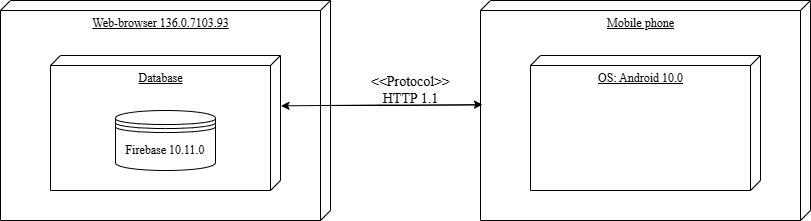

The diagram above was exported from draw.io. Its source (the exported page's mxGraphModel, read from the mxfile embedded in the PNG):
<mxGraphModel dx="983" dy="541" grid="1" gridSize="10" guides="1" tooltips="1" connect="1" arrows="1" fold="1" page="1" pageScale="1" pageWidth="1100" pageHeight="850" background="none" math="0" shadow="0">
  <root>
    <mxCell id="0" />
    <mxCell id="1" parent="0" />
    <mxCell id="MrJry86jmMf4i89fShdg-326" value="&lt;font style=&quot;font-size: 12px;&quot;&gt;Web-browser 136.0.7103.93&lt;/font&gt;" style="verticalAlign=top;align=center;spacingTop=8;spacingLeft=2;spacingRight=12;shape=cube;size=10;direction=south;fontStyle=4;html=1;rounded=0;shadow=0;comic=0;labelBackgroundColor=none;strokeWidth=1;fontFamily=Times New Roman;fontSize=14;" vertex="1" parent="1">
      <mxGeometry x="650" y="400" width="330" height="220" as="geometry" />
    </mxCell>
    <mxCell id="MrJry86jmMf4i89fShdg-327" value="&lt;font style=&quot;font-size: 12px;&quot;&gt;Mobile phone&lt;/font&gt;" style="verticalAlign=top;align=center;spacingTop=8;spacingLeft=2;spacingRight=12;shape=cube;size=10;direction=south;fontStyle=4;html=1;rounded=0;shadow=0;comic=0;labelBackgroundColor=none;strokeWidth=1;fontFamily=Times New Roman;fontSize=14;" vertex="1" parent="1">
      <mxGeometry x="1130" y="400" width="330" height="220" as="geometry" />
    </mxCell>
    <mxCell id="MrJry86jmMf4i89fShdg-328" style="edgeStyle=orthogonalEdgeStyle;rounded=0;orthogonalLoop=1;jettySize=auto;html=1;exitX=0;exitY=0;exitDx=105;exitDy=0;exitPerimeter=0;entryX=0.473;entryY=0.994;entryDx=0;entryDy=0;entryPerimeter=0;fontFamily=Times New Roman;fontSize=14;fontStyle=0" edge="1" parent="1" source="MrJry86jmMf4i89fShdg-326" target="MrJry86jmMf4i89fShdg-327">
      <mxGeometry relative="1" as="geometry" />
    </mxCell>
    <mxCell id="MrJry86jmMf4i89fShdg-329" value="&lt;font style=&quot;font-size: 12px;&quot;&gt;Database&lt;/font&gt;" style="verticalAlign=top;align=center;spacingTop=8;spacingLeft=2;spacingRight=12;shape=cube;size=10;direction=south;fontStyle=4;html=1;rounded=0;shadow=0;comic=0;labelBackgroundColor=none;strokeWidth=1;fontFamily=Times New Roman;fontSize=14;" vertex="1" parent="1">
      <mxGeometry x="700" y="455" width="230" height="135" as="geometry" />
    </mxCell>
    <mxCell id="MrJry86jmMf4i89fShdg-331" value="&lt;font style=&quot;font-size: 12px;&quot; face=&quot;Times New Roman&quot;&gt;OS: Android 10.0&lt;/font&gt;" style="verticalAlign=top;align=center;spacingTop=8;spacingLeft=2;spacingRight=12;shape=cube;size=10;direction=south;fontStyle=4;html=1;rounded=0;shadow=0;comic=0;labelBackgroundColor=none;strokeWidth=1;fontFamily=Times New Roman;fontSize=14;" vertex="1" parent="1">
      <mxGeometry x="1180" y="455" width="230" height="135" as="geometry" />
    </mxCell>
    <mxCell id="MrJry86jmMf4i89fShdg-332" value="&amp;lt;&amp;lt;Protocol&amp;gt;&amp;gt;&lt;br&gt;HTTP 1.1" style="text;html=1;align=center;verticalAlign=middle;resizable=0;points=[];autosize=1;strokeColor=none;fillColor=none;fontFamily=Times New Roman;fontSize=14;fontStyle=0" vertex="1" parent="1">
      <mxGeometry x="1010" y="465" width="100" height="50" as="geometry" />
    </mxCell>
    <mxCell id="MrJry86jmMf4i89fShdg-335" style="edgeStyle=orthogonalEdgeStyle;rounded=0;orthogonalLoop=1;jettySize=auto;html=1;entryX=0.373;entryY=-0.002;entryDx=0;entryDy=0;entryPerimeter=0;exitX=0.475;exitY=1.006;exitDx=0;exitDy=0;exitPerimeter=0;fontFamily=Times New Roman;fontSize=14;fontStyle=0" edge="1" parent="1" source="MrJry86jmMf4i89fShdg-327" target="MrJry86jmMf4i89fShdg-329">
      <mxGeometry relative="1" as="geometry" />
    </mxCell>
    <mxCell id="MrJry86jmMf4i89fShdg-336" value="&lt;font face=&quot;Times New Roman&quot;&gt;Firebase 10.11.0&lt;/font&gt;" style="shape=datastore;whiteSpace=wrap;html=1;" vertex="1" parent="1">
      <mxGeometry x="765" y="510" width="100" height="60" as="geometry" />
    </mxCell>
  </root>
</mxGraphModel>